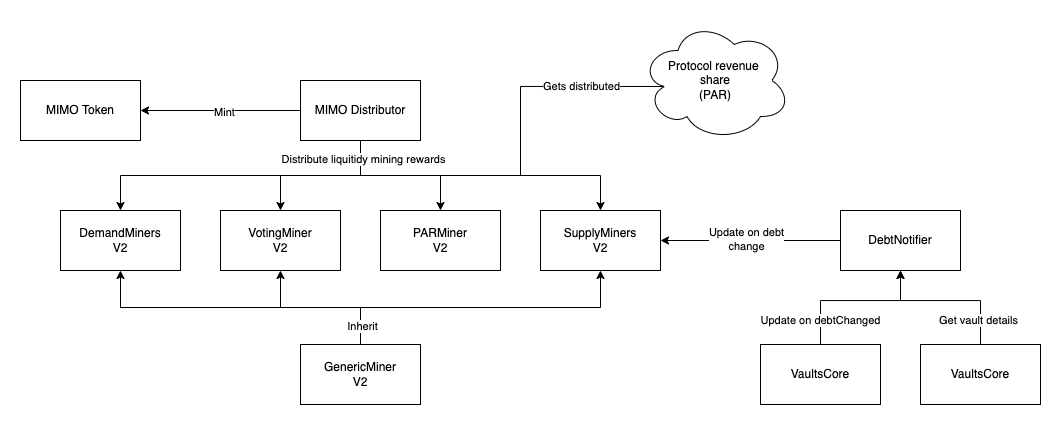

The diagram above was exported from draw.io. Its source (the exported page's mxGraphModel, read from the mxfile embedded in the PNG):
<mxGraphModel dx="1678" dy="751" grid="1" gridSize="10" guides="1" tooltips="1" connect="1" arrows="1" fold="1" page="1" pageScale="1" pageWidth="1169" pageHeight="827" math="0" shadow="0">
  <root>
    <mxCell id="0" />
    <mxCell id="1" parent="0" />
    <mxCell id="FmAgwsIkzvqKKakvtr7U-1" value="MIMO Token" style="rounded=0;whiteSpace=wrap;html=1;" vertex="1" parent="1">
      <mxGeometry x="40" y="90" width="120" height="60" as="geometry" />
    </mxCell>
    <mxCell id="FmAgwsIkzvqKKakvtr7U-15" style="edgeStyle=orthogonalEdgeStyle;rounded=0;orthogonalLoop=1;jettySize=auto;html=1;exitX=0.5;exitY=1;exitDx=0;exitDy=0;entryX=0.5;entryY=0;entryDx=0;entryDy=0;" edge="1" parent="1" source="FmAgwsIkzvqKKakvtr7U-2" target="FmAgwsIkzvqKKakvtr7U-4">
      <mxGeometry relative="1" as="geometry" />
    </mxCell>
    <mxCell id="FmAgwsIkzvqKKakvtr7U-16" style="edgeStyle=orthogonalEdgeStyle;rounded=0;orthogonalLoop=1;jettySize=auto;html=1;exitX=0.5;exitY=1;exitDx=0;exitDy=0;entryX=0.5;entryY=0;entryDx=0;entryDy=0;" edge="1" parent="1" source="FmAgwsIkzvqKKakvtr7U-2" target="FmAgwsIkzvqKKakvtr7U-5">
      <mxGeometry relative="1" as="geometry" />
    </mxCell>
    <mxCell id="FmAgwsIkzvqKKakvtr7U-17" style="edgeStyle=orthogonalEdgeStyle;rounded=0;orthogonalLoop=1;jettySize=auto;html=1;exitX=0.5;exitY=1;exitDx=0;exitDy=0;entryX=0.5;entryY=0;entryDx=0;entryDy=0;" edge="1" parent="1" source="FmAgwsIkzvqKKakvtr7U-2" target="FmAgwsIkzvqKKakvtr7U-6">
      <mxGeometry relative="1" as="geometry" />
    </mxCell>
    <mxCell id="FmAgwsIkzvqKKakvtr7U-18" style="edgeStyle=orthogonalEdgeStyle;rounded=0;orthogonalLoop=1;jettySize=auto;html=1;exitX=0.5;exitY=1;exitDx=0;exitDy=0;" edge="1" parent="1" source="FmAgwsIkzvqKKakvtr7U-2" target="FmAgwsIkzvqKKakvtr7U-7">
      <mxGeometry relative="1" as="geometry" />
    </mxCell>
    <mxCell id="FmAgwsIkzvqKKakvtr7U-19" value="Distribute liquitidy mining rewards" style="edgeLabel;html=1;align=center;verticalAlign=middle;resizable=0;points=[];" vertex="1" connectable="0" parent="FmAgwsIkzvqKKakvtr7U-18">
      <mxGeometry x="-0.8774" y="2" relative="1" as="geometry">
        <mxPoint as="offset" />
      </mxGeometry>
    </mxCell>
    <mxCell id="FmAgwsIkzvqKKakvtr7U-24" style="edgeStyle=orthogonalEdgeStyle;rounded=0;orthogonalLoop=1;jettySize=auto;html=1;exitX=0;exitY=0.5;exitDx=0;exitDy=0;entryX=1;entryY=0.5;entryDx=0;entryDy=0;endArrow=classic;endFill=1;endSize=6;" edge="1" parent="1" source="FmAgwsIkzvqKKakvtr7U-2" target="FmAgwsIkzvqKKakvtr7U-1">
      <mxGeometry relative="1" as="geometry" />
    </mxCell>
    <mxCell id="FmAgwsIkzvqKKakvtr7U-25" value="Mint" style="edgeLabel;html=1;align=center;verticalAlign=middle;resizable=0;points=[];" vertex="1" connectable="0" parent="FmAgwsIkzvqKKakvtr7U-24">
      <mxGeometry x="-0.0397" y="1" relative="1" as="geometry">
        <mxPoint as="offset" />
      </mxGeometry>
    </mxCell>
    <mxCell id="FmAgwsIkzvqKKakvtr7U-2" value="MIMO Distributor" style="rounded=0;whiteSpace=wrap;html=1;" vertex="1" parent="1">
      <mxGeometry x="320" y="90" width="120" height="60" as="geometry" />
    </mxCell>
    <mxCell id="FmAgwsIkzvqKKakvtr7U-22" style="edgeStyle=orthogonalEdgeStyle;rounded=0;orthogonalLoop=1;jettySize=auto;html=1;exitX=0.16;exitY=0.55;exitDx=0;exitDy=0;exitPerimeter=0;endArrow=none;endFill=0;endSize=1;" edge="1" parent="1" source="FmAgwsIkzvqKKakvtr7U-3">
      <mxGeometry relative="1" as="geometry">
        <mxPoint x="540" y="185" as="targetPoint" />
      </mxGeometry>
    </mxCell>
    <mxCell id="FmAgwsIkzvqKKakvtr7U-23" value="Gets distributed" style="edgeLabel;html=1;align=center;verticalAlign=middle;resizable=0;points=[];" vertex="1" connectable="0" parent="FmAgwsIkzvqKKakvtr7U-22">
      <mxGeometry x="-0.195" y="-1" relative="1" as="geometry">
        <mxPoint x="11" as="offset" />
      </mxGeometry>
    </mxCell>
    <mxCell id="FmAgwsIkzvqKKakvtr7U-3" value="Protocol revenue &lt;br&gt;share&lt;br&gt;(PAR)" style="ellipse;shape=cloud;whiteSpace=wrap;html=1;" vertex="1" parent="1">
      <mxGeometry x="660" y="30" width="150" height="120" as="geometry" />
    </mxCell>
    <mxCell id="FmAgwsIkzvqKKakvtr7U-4" value="DemandMiners&lt;br&gt;V2" style="rounded=0;whiteSpace=wrap;html=1;" vertex="1" parent="1">
      <mxGeometry x="80" y="220" width="120" height="60" as="geometry" />
    </mxCell>
    <mxCell id="FmAgwsIkzvqKKakvtr7U-5" value="VotingMiner&lt;br&gt;V2" style="rounded=0;whiteSpace=wrap;html=1;" vertex="1" parent="1">
      <mxGeometry x="240" y="220" width="120" height="60" as="geometry" />
    </mxCell>
    <mxCell id="FmAgwsIkzvqKKakvtr7U-6" value="PARMiner&lt;br&gt;V2" style="rounded=0;whiteSpace=wrap;html=1;" vertex="1" parent="1">
      <mxGeometry x="400" y="220" width="120" height="60" as="geometry" />
    </mxCell>
    <mxCell id="FmAgwsIkzvqKKakvtr7U-7" value="SupplyMiners&lt;br&gt;V2" style="rounded=0;whiteSpace=wrap;html=1;" vertex="1" parent="1">
      <mxGeometry x="560" y="220" width="120" height="60" as="geometry" />
    </mxCell>
    <mxCell id="FmAgwsIkzvqKKakvtr7U-30" style="edgeStyle=orthogonalEdgeStyle;rounded=0;orthogonalLoop=1;jettySize=auto;html=1;exitX=0;exitY=0.5;exitDx=0;exitDy=0;entryX=1;entryY=0.5;entryDx=0;entryDy=0;endArrow=classic;endFill=1;endSize=6;strokeWidth=1;" edge="1" parent="1" source="FmAgwsIkzvqKKakvtr7U-8" target="FmAgwsIkzvqKKakvtr7U-7">
      <mxGeometry relative="1" as="geometry" />
    </mxCell>
    <mxCell id="FmAgwsIkzvqKKakvtr7U-31" value="Update on debt&lt;br&gt;change" style="edgeLabel;html=1;align=center;verticalAlign=middle;resizable=0;points=[];" vertex="1" connectable="0" parent="FmAgwsIkzvqKKakvtr7U-30">
      <mxGeometry x="0.0451" y="-2" relative="1" as="geometry">
        <mxPoint as="offset" />
      </mxGeometry>
    </mxCell>
    <mxCell id="FmAgwsIkzvqKKakvtr7U-8" value="DebtNotifier" style="rounded=0;whiteSpace=wrap;html=1;" vertex="1" parent="1">
      <mxGeometry x="860" y="220" width="120" height="60" as="geometry" />
    </mxCell>
    <mxCell id="FmAgwsIkzvqKKakvtr7U-11" value="Update on debtChanged" style="edgeStyle=orthogonalEdgeStyle;rounded=0;orthogonalLoop=1;jettySize=auto;html=1;exitX=0.5;exitY=0;exitDx=0;exitDy=0;entryX=0.5;entryY=1;entryDx=0;entryDy=0;" edge="1" parent="1" source="FmAgwsIkzvqKKakvtr7U-9" target="FmAgwsIkzvqKKakvtr7U-8">
      <mxGeometry x="-0.6883" relative="1" as="geometry">
        <Array as="points">
          <mxPoint x="840" y="310" />
          <mxPoint x="920" y="310" />
        </Array>
        <mxPoint as="offset" />
      </mxGeometry>
    </mxCell>
    <mxCell id="FmAgwsIkzvqKKakvtr7U-9" value="VaultsCore" style="rounded=0;whiteSpace=wrap;html=1;" vertex="1" parent="1">
      <mxGeometry x="780" y="354" width="120" height="60" as="geometry" />
    </mxCell>
    <mxCell id="FmAgwsIkzvqKKakvtr7U-12" style="edgeStyle=orthogonalEdgeStyle;rounded=0;orthogonalLoop=1;jettySize=auto;html=1;exitX=0.5;exitY=0;exitDx=0;exitDy=0;" edge="1" parent="1" source="FmAgwsIkzvqKKakvtr7U-10">
      <mxGeometry relative="1" as="geometry">
        <mxPoint x="920" y="280" as="targetPoint" />
        <Array as="points">
          <mxPoint x="1000" y="310" />
          <mxPoint x="920" y="310" />
        </Array>
      </mxGeometry>
    </mxCell>
    <mxCell id="FmAgwsIkzvqKKakvtr7U-13" value="Get vault details" style="edgeLabel;html=1;align=center;verticalAlign=middle;resizable=0;points=[];" vertex="1" connectable="0" parent="FmAgwsIkzvqKKakvtr7U-12">
      <mxGeometry x="-0.6753" y="3" relative="1" as="geometry">
        <mxPoint as="offset" />
      </mxGeometry>
    </mxCell>
    <mxCell id="FmAgwsIkzvqKKakvtr7U-10" value="VaultsCore" style="rounded=0;whiteSpace=wrap;html=1;" vertex="1" parent="1">
      <mxGeometry x="940" y="354" width="120" height="60" as="geometry" />
    </mxCell>
    <mxCell id="FmAgwsIkzvqKKakvtr7U-27" style="edgeStyle=orthogonalEdgeStyle;rounded=0;orthogonalLoop=1;jettySize=auto;html=1;exitX=0.5;exitY=0;exitDx=0;exitDy=0;endArrow=classic;endFill=1;endSize=6;strokeWidth=1;" edge="1" parent="1" source="FmAgwsIkzvqKKakvtr7U-14" target="FmAgwsIkzvqKKakvtr7U-4">
      <mxGeometry relative="1" as="geometry" />
    </mxCell>
    <mxCell id="FmAgwsIkzvqKKakvtr7U-28" style="edgeStyle=orthogonalEdgeStyle;rounded=0;orthogonalLoop=1;jettySize=auto;html=1;exitX=0.5;exitY=0;exitDx=0;exitDy=0;entryX=0.5;entryY=1;entryDx=0;entryDy=0;endArrow=classic;endFill=1;endSize=6;strokeWidth=1;" edge="1" parent="1" source="FmAgwsIkzvqKKakvtr7U-14" target="FmAgwsIkzvqKKakvtr7U-5">
      <mxGeometry relative="1" as="geometry" />
    </mxCell>
    <mxCell id="FmAgwsIkzvqKKakvtr7U-29" style="edgeStyle=orthogonalEdgeStyle;rounded=0;orthogonalLoop=1;jettySize=auto;html=1;exitX=0.5;exitY=0;exitDx=0;exitDy=0;entryX=0.5;entryY=1;entryDx=0;entryDy=0;endArrow=classic;endFill=1;endSize=6;strokeWidth=1;" edge="1" parent="1" source="FmAgwsIkzvqKKakvtr7U-14" target="FmAgwsIkzvqKKakvtr7U-7">
      <mxGeometry relative="1" as="geometry" />
    </mxCell>
    <mxCell id="FmAgwsIkzvqKKakvtr7U-32" value="Inherit" style="edgeLabel;html=1;align=center;verticalAlign=middle;resizable=0;points=[];" vertex="1" connectable="0" parent="FmAgwsIkzvqKKakvtr7U-29">
      <mxGeometry x="-0.8812" y="-1" relative="1" as="geometry">
        <mxPoint as="offset" />
      </mxGeometry>
    </mxCell>
    <mxCell id="FmAgwsIkzvqKKakvtr7U-14" value="GenericMiner&lt;br&gt;V2" style="rounded=0;whiteSpace=wrap;html=1;" vertex="1" parent="1">
      <mxGeometry x="320" y="354" width="120" height="60" as="geometry" />
    </mxCell>
  </root>
</mxGraphModel>